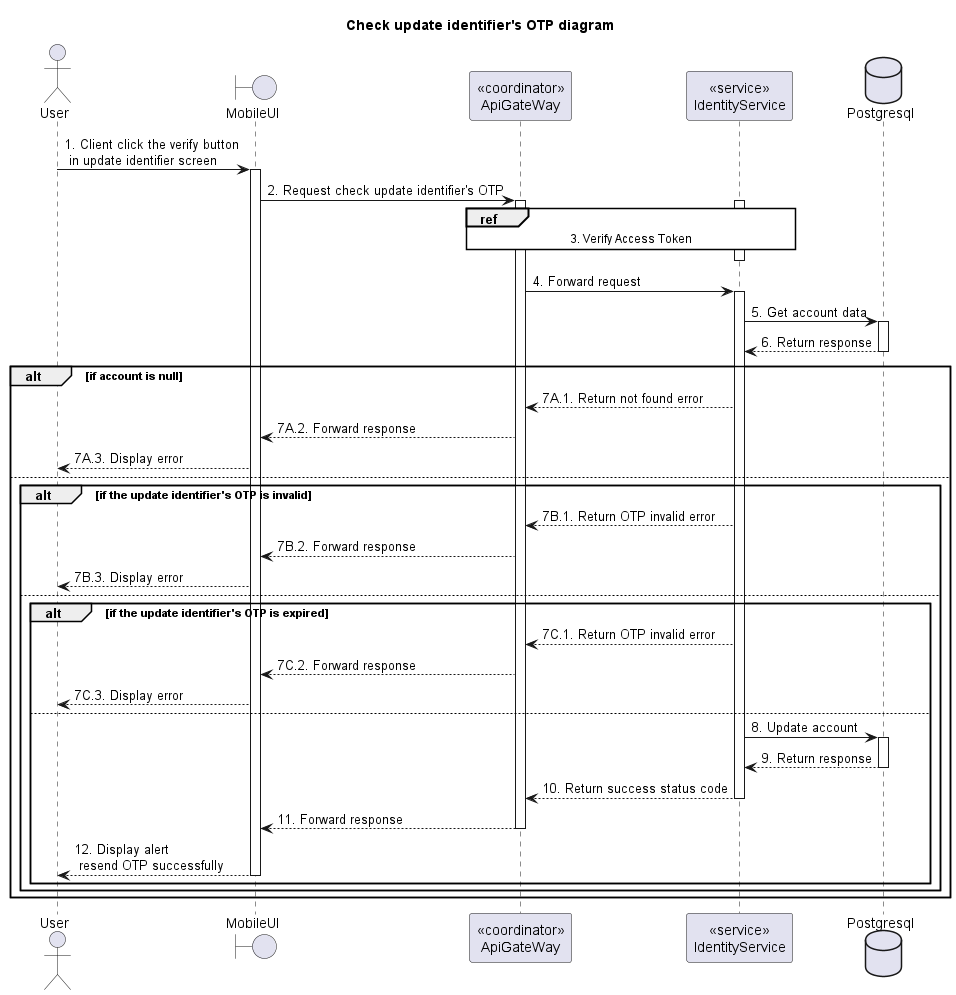

The diagram above was rendered by PlantUML. Its source (embedded in the PNG):
@startuml Sequence
title "Check update identifier's OTP diagram"

<style>
  sequenceDiagram {
    reference {
      BackGroundColor white
    }
}
</style>

actor User
boundary MobileUI
participant "<<coordinator>>\nApiGateWay" as ApiGateway
participant "<<service>>\nIdentityService" as IdentityService
database Postgresql

User -> MobileUI ++: 1. Client click the verify button\n in update identifier screen
MobileUI -> ApiGateway ++: 2. Request check update identifier's OTP

activate IdentityService
ref over ApiGateway, IdentityService: 3. Verify Access Token
ApiGateway -[hidden]-> IdentityService
deactivate IdentityService

ApiGateway -> IdentityService ++: 4. Forward request
IdentityService -> Postgresql ++: 5. Get account data
IdentityService <-- Postgresql --: 6. Return response

alt if account is null
    ApiGateway <-- IdentityService: 7A.1. Return not found error
    MobileUI <-- ApiGateway: 7A.2. Forward response
    User <-- MobileUI: 7A.3. Display error
else
    alt if the update identifier's OTP is invalid
      ApiGateway <-- IdentityService: 7B.1. Return OTP invalid error
      MobileUI <-- ApiGateway: 7B.2. Forward response
      User <-- MobileUI: 7B.3. Display error
    else
      alt if the update identifier's OTP is expired
        ApiGateway <-- IdentityService: 7C.1. Return OTP invalid error
        MobileUI <-- ApiGateway: 7C.2. Forward response
        User <-- MobileUI: 7C.3. Display error
      else
        IdentityService -> Postgresql ++: 8. Update account
        IdentityService <-- Postgresql --: 9. Return response
        ApiGateway <-- IdentityService --: 10. Return success status code
        MobileUI <-- ApiGateway --: 11. Forward response
        User <-- MobileUI --: 12. Display alert\n resend OTP successfully
      end
    end
end

@enduml